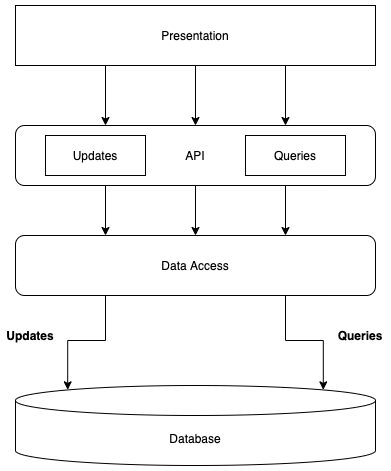

The diagram above was exported from draw.io. Its source (the exported page's mxGraphModel, read from the mxfile embedded in the PNG):
<mxGraphModel dx="1186" dy="743" grid="1" gridSize="10" guides="1" tooltips="1" connect="1" arrows="1" fold="1" page="1" pageScale="1" pageWidth="1100" pageHeight="850" math="0" shadow="0">
  <root>
    <mxCell id="0" />
    <mxCell id="1" parent="0" />
    <mxCell id="tnNA242omzMBLjsSW1qR-1" value="Database" style="shape=cylinder3;whiteSpace=wrap;html=1;boundedLbl=1;backgroundOutline=1;size=15;" vertex="1" parent="1">
      <mxGeometry x="140" y="490" width="360" height="80" as="geometry" />
    </mxCell>
    <mxCell id="tnNA242omzMBLjsSW1qR-21" style="edgeStyle=orthogonalEdgeStyle;rounded=0;orthogonalLoop=1;jettySize=auto;html=1;exitX=0.25;exitY=1;exitDx=0;exitDy=0;entryX=0.25;entryY=0;entryDx=0;entryDy=0;" edge="1" parent="1" source="tnNA242omzMBLjsSW1qR-4" target="tnNA242omzMBLjsSW1qR-19">
      <mxGeometry relative="1" as="geometry" />
    </mxCell>
    <mxCell id="tnNA242omzMBLjsSW1qR-22" style="edgeStyle=orthogonalEdgeStyle;rounded=0;orthogonalLoop=1;jettySize=auto;html=1;exitX=0.5;exitY=1;exitDx=0;exitDy=0;entryX=0.5;entryY=0;entryDx=0;entryDy=0;" edge="1" parent="1" source="tnNA242omzMBLjsSW1qR-4" target="tnNA242omzMBLjsSW1qR-19">
      <mxGeometry relative="1" as="geometry" />
    </mxCell>
    <mxCell id="tnNA242omzMBLjsSW1qR-23" style="edgeStyle=orthogonalEdgeStyle;rounded=0;orthogonalLoop=1;jettySize=auto;html=1;exitX=0.75;exitY=1;exitDx=0;exitDy=0;entryX=0.75;entryY=0;entryDx=0;entryDy=0;" edge="1" parent="1" source="tnNA242omzMBLjsSW1qR-4" target="tnNA242omzMBLjsSW1qR-19">
      <mxGeometry relative="1" as="geometry" />
    </mxCell>
    <mxCell id="tnNA242omzMBLjsSW1qR-4" value="Presentation" style="rounded=0;whiteSpace=wrap;html=1;" vertex="1" parent="1">
      <mxGeometry x="140" y="110" width="360" height="60" as="geometry" />
    </mxCell>
    <mxCell id="tnNA242omzMBLjsSW1qR-15" value="&lt;b&gt;Updates&lt;/b&gt;" style="text;html=1;strokeColor=none;fillColor=none;align=center;verticalAlign=middle;whiteSpace=wrap;rounded=0;" vertex="1" parent="1">
      <mxGeometry x="130" y="430" width="50" height="20" as="geometry" />
    </mxCell>
    <mxCell id="tnNA242omzMBLjsSW1qR-16" value="&lt;b&gt;Queries&lt;/b&gt;" style="text;html=1;strokeColor=none;fillColor=none;align=center;verticalAlign=middle;whiteSpace=wrap;rounded=0;" vertex="1" parent="1">
      <mxGeometry x="460" y="430" width="50" height="20" as="geometry" />
    </mxCell>
    <mxCell id="tnNA242omzMBLjsSW1qR-25" style="edgeStyle=orthogonalEdgeStyle;rounded=0;orthogonalLoop=1;jettySize=auto;html=1;exitX=0.25;exitY=1;exitDx=0;exitDy=0;entryX=0.25;entryY=0;entryDx=0;entryDy=0;" edge="1" parent="1" source="tnNA242omzMBLjsSW1qR-19" target="tnNA242omzMBLjsSW1qR-20">
      <mxGeometry relative="1" as="geometry" />
    </mxCell>
    <mxCell id="tnNA242omzMBLjsSW1qR-26" style="edgeStyle=orthogonalEdgeStyle;rounded=0;orthogonalLoop=1;jettySize=auto;html=1;exitX=0.5;exitY=1;exitDx=0;exitDy=0;entryX=0.5;entryY=0;entryDx=0;entryDy=0;" edge="1" parent="1" source="tnNA242omzMBLjsSW1qR-19" target="tnNA242omzMBLjsSW1qR-20">
      <mxGeometry relative="1" as="geometry" />
    </mxCell>
    <mxCell id="tnNA242omzMBLjsSW1qR-27" style="edgeStyle=orthogonalEdgeStyle;rounded=0;orthogonalLoop=1;jettySize=auto;html=1;exitX=0.75;exitY=1;exitDx=0;exitDy=0;entryX=0.75;entryY=0;entryDx=0;entryDy=0;" edge="1" parent="1" source="tnNA242omzMBLjsSW1qR-19" target="tnNA242omzMBLjsSW1qR-20">
      <mxGeometry relative="1" as="geometry" />
    </mxCell>
    <mxCell id="tnNA242omzMBLjsSW1qR-19" value="API" style="rounded=1;whiteSpace=wrap;html=1;" vertex="1" parent="1">
      <mxGeometry x="140" y="230" width="360" height="60" as="geometry" />
    </mxCell>
    <mxCell id="tnNA242omzMBLjsSW1qR-28" style="edgeStyle=orthogonalEdgeStyle;rounded=0;orthogonalLoop=1;jettySize=auto;html=1;exitX=0.25;exitY=1;exitDx=0;exitDy=0;entryX=0.145;entryY=0;entryDx=0;entryDy=4.35;entryPerimeter=0;" edge="1" parent="1" source="tnNA242omzMBLjsSW1qR-20" target="tnNA242omzMBLjsSW1qR-1">
      <mxGeometry relative="1" as="geometry" />
    </mxCell>
    <mxCell id="tnNA242omzMBLjsSW1qR-29" style="edgeStyle=orthogonalEdgeStyle;rounded=0;orthogonalLoop=1;jettySize=auto;html=1;exitX=0.75;exitY=1;exitDx=0;exitDy=0;entryX=0.855;entryY=0;entryDx=0;entryDy=4.35;entryPerimeter=0;" edge="1" parent="1" source="tnNA242omzMBLjsSW1qR-20" target="tnNA242omzMBLjsSW1qR-1">
      <mxGeometry relative="1" as="geometry" />
    </mxCell>
    <mxCell id="tnNA242omzMBLjsSW1qR-20" value="Data Access" style="rounded=1;whiteSpace=wrap;html=1;" vertex="1" parent="1">
      <mxGeometry x="140" y="340" width="360" height="60" as="geometry" />
    </mxCell>
    <mxCell id="Yf92jSleG-RgZ27tvCJx-1" value="Updates" style="rounded=0;whiteSpace=wrap;html=1;" vertex="1" parent="1">
      <mxGeometry x="170" y="240" width="100" height="40" as="geometry" />
    </mxCell>
    <mxCell id="Yf92jSleG-RgZ27tvCJx-2" value="Queries" style="rounded=0;whiteSpace=wrap;html=1;" vertex="1" parent="1">
      <mxGeometry x="370" y="240" width="100" height="40" as="geometry" />
    </mxCell>
  </root>
</mxGraphModel>